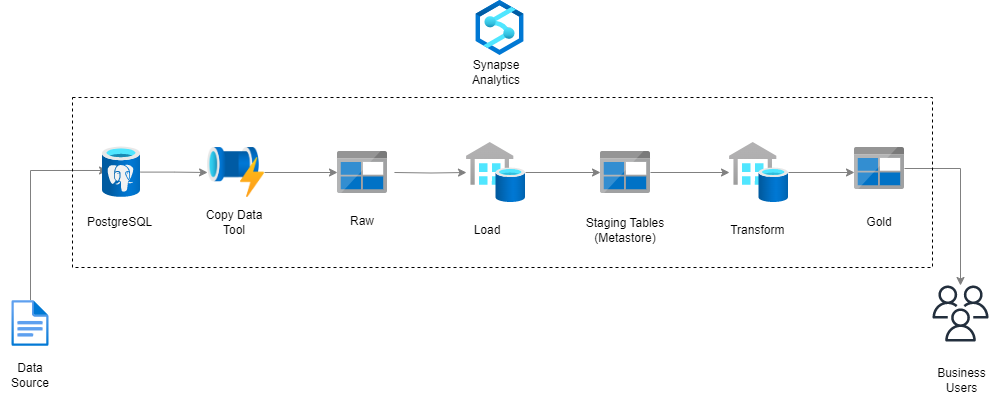

The diagram above was exported from draw.io. Its source (the exported page's mxGraphModel, read from the mxfile embedded in the PNG):
<mxGraphModel dx="1418" dy="828" grid="1" gridSize="10" guides="1" tooltips="1" connect="1" arrows="1" fold="1" page="1" pageScale="1" pageWidth="1169" pageHeight="827" math="0" shadow="0">
  <root>
    <mxCell id="0" />
    <mxCell id="1" parent="0" />
    <mxCell id="SZY12_XKgGBlkoAp8IEY-12" style="edgeStyle=orthogonalEdgeStyle;rounded=0;orthogonalLoop=1;jettySize=auto;html=1;strokeColor=#808080;exitX=0.5;exitY=0;exitDx=0;exitDy=0;exitPerimeter=0;entryX=0.132;entryY=0.467;entryDx=0;entryDy=0;entryPerimeter=0;" parent="1" source="egZXpaBCqizknTTQdoVQ-2" target="egZXpaBCqizknTTQdoVQ-1" edge="1">
      <mxGeometry relative="1" as="geometry">
        <mxPoint x="145" y="360" as="sourcePoint" />
        <mxPoint x="125" y="220" as="targetPoint" />
        <Array as="points">
          <mxPoint x="138" y="260" />
        </Array>
      </mxGeometry>
    </mxCell>
    <mxCell id="egZXpaBCqizknTTQdoVQ-44" style="edgeStyle=orthogonalEdgeStyle;rounded=0;orthogonalLoop=1;jettySize=auto;html=1;strokeColor=#808080;" parent="1" source="egZXpaBCqizknTTQdoVQ-1" target="egZXpaBCqizknTTQdoVQ-40" edge="1">
      <mxGeometry relative="1" as="geometry" />
    </mxCell>
    <mxCell id="egZXpaBCqizknTTQdoVQ-1" value="" style="image;aspect=fixed;html=1;points=[];align=center;fontSize=12;image=img/lib/azure2/databases/Azure_Database_PostgreSQL_Server.svg;" parent="1" vertex="1">
      <mxGeometry x="210" y="236.32999999999998" width="38" height="50.67" as="geometry" />
    </mxCell>
    <mxCell id="egZXpaBCqizknTTQdoVQ-2" value="" style="image;aspect=fixed;html=1;points=[];align=center;fontSize=12;image=img/lib/azure2/general/File.svg;" parent="1" vertex="1">
      <mxGeometry x="119.34" y="390" width="37.33" height="46" as="geometry" />
    </mxCell>
    <mxCell id="egZXpaBCqizknTTQdoVQ-5" value="Data Source" style="text;strokeColor=none;align=center;fillColor=none;html=1;verticalAlign=middle;whiteSpace=wrap;rounded=0;" parent="1" vertex="1">
      <mxGeometry x="108.00000000000003" y="450" width="60" height="30" as="geometry" />
    </mxCell>
    <mxCell id="egZXpaBCqizknTTQdoVQ-6" value="PostgreSQL&amp;nbsp;" style="text;strokeColor=none;align=center;fillColor=none;html=1;verticalAlign=middle;whiteSpace=wrap;rounded=0;" parent="1" vertex="1">
      <mxGeometry x="199" y="297" width="60" height="30" as="geometry" />
    </mxCell>
    <mxCell id="egZXpaBCqizknTTQdoVQ-37" style="edgeStyle=orthogonalEdgeStyle;rounded=0;orthogonalLoop=1;jettySize=auto;html=1;strokeColor=#808080;" parent="1" target="egZXpaBCqizknTTQdoVQ-21" edge="1">
      <mxGeometry relative="1" as="geometry">
        <mxPoint x="501.93000000000006" y="262" as="sourcePoint" />
      </mxGeometry>
    </mxCell>
    <mxCell id="JeQUb8PN0LBjvngFZI9d-4" style="edgeStyle=orthogonalEdgeStyle;rounded=0;orthogonalLoop=1;jettySize=auto;html=1;strokeColor=#808080;" edge="1" parent="1" source="egZXpaBCqizknTTQdoVQ-21" target="JeQUb8PN0LBjvngFZI9d-2">
      <mxGeometry relative="1" as="geometry" />
    </mxCell>
    <mxCell id="egZXpaBCqizknTTQdoVQ-21" value="" style="image;aspect=fixed;html=1;points=[];align=center;fontSize=12;image=img/lib/azure2/databases/SQL_Data_Warehouses.svg;" parent="1" vertex="1">
      <mxGeometry x="574" y="232" width="59.08" height="60" as="geometry" />
    </mxCell>
    <mxCell id="egZXpaBCqizknTTQdoVQ-23" style="edgeStyle=orthogonalEdgeStyle;rounded=0;orthogonalLoop=1;jettySize=auto;html=1;strokeColor=#808080;" parent="1" source="egZXpaBCqizknTTQdoVQ-24" target="egZXpaBCqizknTTQdoVQ-30" edge="1">
      <mxGeometry relative="1" as="geometry" />
    </mxCell>
    <mxCell id="egZXpaBCqizknTTQdoVQ-24" value="" style="image;sketch=0;aspect=fixed;html=1;points=[];align=center;fontSize=12;image=img/lib/mscae/BlobBlock.svg;" parent="1" vertex="1">
      <mxGeometry x="962" y="237" width="50" height="42" as="geometry" />
    </mxCell>
    <mxCell id="egZXpaBCqizknTTQdoVQ-25" value="Load" style="text;strokeColor=none;align=center;fillColor=none;html=1;verticalAlign=middle;whiteSpace=wrap;rounded=0;" parent="1" vertex="1">
      <mxGeometry x="565" y="305" width="60" height="30" as="geometry" />
    </mxCell>
    <mxCell id="egZXpaBCqizknTTQdoVQ-26" style="edgeStyle=orthogonalEdgeStyle;rounded=0;orthogonalLoop=1;jettySize=auto;html=1;entryX=0;entryY=0.595;entryDx=0;entryDy=0;entryPerimeter=0;strokeColor=#808080;" parent="1" source="egZXpaBCqizknTTQdoVQ-27" target="egZXpaBCqizknTTQdoVQ-24" edge="1">
      <mxGeometry relative="1" as="geometry" />
    </mxCell>
    <mxCell id="egZXpaBCqizknTTQdoVQ-27" value="" style="image;aspect=fixed;html=1;points=[];align=center;fontSize=12;image=img/lib/azure2/databases/SQL_Data_Warehouses.svg;" parent="1" vertex="1">
      <mxGeometry x="837" y="232" width="59.08" height="60" as="geometry" />
    </mxCell>
    <mxCell id="egZXpaBCqizknTTQdoVQ-28" value="Transform&amp;nbsp;" style="text;strokeColor=none;align=center;fillColor=none;html=1;verticalAlign=middle;whiteSpace=wrap;rounded=0;" parent="1" vertex="1">
      <mxGeometry x="837" y="305" width="60" height="30" as="geometry" />
    </mxCell>
    <mxCell id="egZXpaBCqizknTTQdoVQ-29" value="Gold" style="text;strokeColor=none;align=center;fillColor=none;html=1;verticalAlign=middle;whiteSpace=wrap;rounded=0;" parent="1" vertex="1">
      <mxGeometry x="957" y="297" width="60" height="30" as="geometry" />
    </mxCell>
    <mxCell id="egZXpaBCqizknTTQdoVQ-30" value="" style="sketch=0;outlineConnect=0;fontColor=#232F3E;gradientColor=none;fillColor=#232F3D;strokeColor=none;dashed=0;verticalLabelPosition=bottom;verticalAlign=top;align=center;html=1;fontSize=12;fontStyle=0;aspect=fixed;pointerEvents=1;shape=mxgraph.aws4.users;" parent="1" vertex="1">
      <mxGeometry x="1040" y="375" width="56" height="56" as="geometry" />
    </mxCell>
    <mxCell id="egZXpaBCqizknTTQdoVQ-31" value="Business Users" style="text;strokeColor=none;align=center;fillColor=none;html=1;verticalAlign=middle;whiteSpace=wrap;rounded=0;fontStyle=0" parent="1" vertex="1">
      <mxGeometry x="1033.5" y="455" width="71" height="30" as="geometry" />
    </mxCell>
    <mxCell id="egZXpaBCqizknTTQdoVQ-38" value="" style="image;aspect=fixed;html=1;points=[];align=center;fontSize=12;image=img/lib/azure2/analytics/Azure_Synapse_Analytics.svg;" parent="1" vertex="1">
      <mxGeometry x="583.59" y="90" width="47.83" height="55" as="geometry" />
    </mxCell>
    <mxCell id="egZXpaBCqizknTTQdoVQ-39" value="Synapse Analytics" style="text;strokeColor=none;align=center;fillColor=none;html=1;verticalAlign=middle;whiteSpace=wrap;rounded=0;" parent="1" vertex="1">
      <mxGeometry x="574" y="146.66" width="60" height="30" as="geometry" />
    </mxCell>
    <mxCell id="egZXpaBCqizknTTQdoVQ-45" style="edgeStyle=orthogonalEdgeStyle;rounded=0;orthogonalLoop=1;jettySize=auto;html=1;strokeColor=#808080;" parent="1" source="egZXpaBCqizknTTQdoVQ-40" target="egZXpaBCqizknTTQdoVQ-42" edge="1">
      <mxGeometry relative="1" as="geometry" />
    </mxCell>
    <mxCell id="egZXpaBCqizknTTQdoVQ-40" value="" style="shape=image;verticalLabelPosition=bottom;labelBackgroundColor=default;verticalAlign=top;aspect=fixed;imageAspect=0;image=https://raw.githubusercontent.com/mrpaulandrew/ContentCollateral/master/ADF%20Activity%20Icons/Execute%20Pipeline.png;" parent="1" vertex="1">
      <mxGeometry x="315.07" y="237" width="56.93" height="50" as="geometry" />
    </mxCell>
    <mxCell id="egZXpaBCqizknTTQdoVQ-41" value="Copy Data Tool" style="text;strokeColor=none;align=center;fillColor=none;html=1;verticalAlign=middle;whiteSpace=wrap;rounded=0;" parent="1" vertex="1">
      <mxGeometry x="312" y="297" width="60" height="30" as="geometry" />
    </mxCell>
    <mxCell id="egZXpaBCqizknTTQdoVQ-42" value="" style="image;sketch=0;aspect=fixed;html=1;points=[];align=center;fontSize=12;image=img/lib/mscae/BlobBlock.svg;" parent="1" vertex="1">
      <mxGeometry x="445" y="241" width="50" height="42" as="geometry" />
    </mxCell>
    <mxCell id="egZXpaBCqizknTTQdoVQ-43" value="Raw" style="text;strokeColor=none;align=center;fillColor=none;html=1;verticalAlign=middle;whiteSpace=wrap;rounded=0;" parent="1" vertex="1">
      <mxGeometry x="440" y="296" width="60" height="30" as="geometry" />
    </mxCell>
    <mxCell id="JeQUb8PN0LBjvngFZI9d-5" style="edgeStyle=orthogonalEdgeStyle;rounded=0;orthogonalLoop=1;jettySize=auto;html=1;entryX=0;entryY=0.5;entryDx=0;entryDy=0;entryPerimeter=0;strokeColor=#808080;" edge="1" parent="1" source="JeQUb8PN0LBjvngFZI9d-2" target="egZXpaBCqizknTTQdoVQ-27">
      <mxGeometry relative="1" as="geometry" />
    </mxCell>
    <mxCell id="JeQUb8PN0LBjvngFZI9d-2" value="" style="image;sketch=0;aspect=fixed;html=1;points=[];align=center;fontSize=12;image=img/lib/mscae/BlobBlock.svg;" vertex="1" parent="1">
      <mxGeometry x="708" y="241" width="50" height="42" as="geometry" />
    </mxCell>
    <mxCell id="JeQUb8PN0LBjvngFZI9d-3" value="Staging Tables&lt;br&gt;(Metastore)" style="text;strokeColor=none;align=center;fillColor=none;html=1;verticalAlign=middle;whiteSpace=wrap;rounded=0;" vertex="1" parent="1">
      <mxGeometry x="688" y="305" width="90" height="30" as="geometry" />
    </mxCell>
    <mxCell id="JeQUb8PN0LBjvngFZI9d-6" value="" style="rounded=0;whiteSpace=wrap;html=1;fillColor=none;strokeColor=default;dashed=1;" vertex="1" parent="1">
      <mxGeometry x="180" y="187" width="860" height="170" as="geometry" />
    </mxCell>
  </root>
</mxGraphModel>